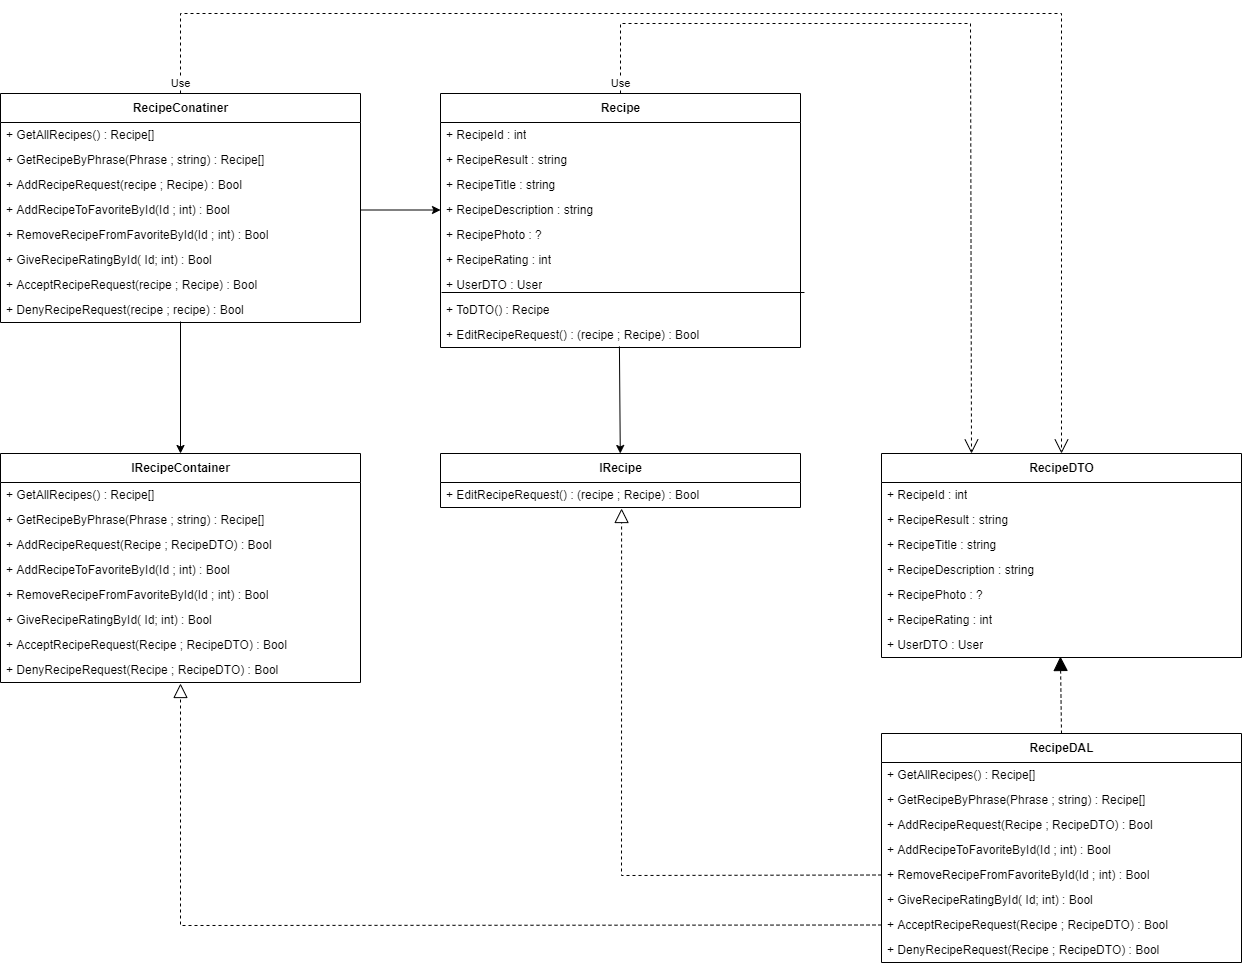

The diagram above was exported from draw.io. Its source (the exported page's mxGraphModel, read from the mxfile embedded in the PNG):
<mxGraphModel dx="2062" dy="2263" grid="1" gridSize="10" guides="1" tooltips="1" connect="1" arrows="1" fold="1" page="1" pageScale="1" pageWidth="827" pageHeight="1169" math="0" shadow="0">
  <root>
    <mxCell id="WIyWlLk6GJQsqaUBKTNV-0" />
    <mxCell id="WIyWlLk6GJQsqaUBKTNV-1" parent="WIyWlLk6GJQsqaUBKTNV-0" />
    <mxCell id="4uB7n1fK1TRH3J2Cva4R-0" value="RecipeDAL" style="swimlane;fontStyle=1;align=center;verticalAlign=middle;childLayout=stackLayout;horizontal=1;startSize=29;horizontalStack=0;resizeParent=1;resizeParentMax=0;resizeLast=0;collapsible=0;marginBottom=0;html=1;" vertex="1" parent="WIyWlLk6GJQsqaUBKTNV-1">
      <mxGeometry x="881" y="440" width="360" height="229" as="geometry" />
    </mxCell>
    <mxCell id="4uB7n1fK1TRH3J2Cva4R-2" value="+ GetAllRecipes() : Recipe[]" style="text;html=1;strokeColor=none;fillColor=none;align=left;verticalAlign=middle;spacingLeft=4;spacingRight=4;overflow=hidden;rotatable=0;points=[[0,0.5],[1,0.5]];portConstraint=eastwest;" vertex="1" parent="4uB7n1fK1TRH3J2Cva4R-0">
      <mxGeometry y="29" width="360" height="25" as="geometry" />
    </mxCell>
    <mxCell id="4uB7n1fK1TRH3J2Cva4R-3" value="+ GetRecipeByPhrase(Phrase ; string) : Recipe[]&amp;nbsp;" style="text;html=1;strokeColor=none;fillColor=none;align=left;verticalAlign=middle;spacingLeft=4;spacingRight=4;overflow=hidden;rotatable=0;points=[[0,0.5],[1,0.5]];portConstraint=eastwest;" vertex="1" parent="4uB7n1fK1TRH3J2Cva4R-0">
      <mxGeometry y="54" width="360" height="25" as="geometry" />
    </mxCell>
    <mxCell id="4uB7n1fK1TRH3J2Cva4R-5" value="+ AddRecipeRequest(Recipe ; RecipeDTO) : Bool" style="text;html=1;strokeColor=none;fillColor=none;align=left;verticalAlign=middle;spacingLeft=4;spacingRight=4;overflow=hidden;rotatable=0;points=[[0,0.5],[1,0.5]];portConstraint=eastwest;" vertex="1" parent="4uB7n1fK1TRH3J2Cva4R-0">
      <mxGeometry y="79" width="360" height="25" as="geometry" />
    </mxCell>
    <mxCell id="4uB7n1fK1TRH3J2Cva4R-7" value="+ AddRecipeToFavoriteById(Id ; int) : Bool" style="text;html=1;strokeColor=none;fillColor=none;align=left;verticalAlign=middle;spacingLeft=4;spacingRight=4;overflow=hidden;rotatable=0;points=[[0,0.5],[1,0.5]];portConstraint=eastwest;" vertex="1" parent="4uB7n1fK1TRH3J2Cva4R-0">
      <mxGeometry y="104" width="360" height="25" as="geometry" />
    </mxCell>
    <mxCell id="4uB7n1fK1TRH3J2Cva4R-8" value="+ RemoveRecipeFromFavoriteById(Id ; int) : Bool" style="text;html=1;strokeColor=none;fillColor=none;align=left;verticalAlign=middle;spacingLeft=4;spacingRight=4;overflow=hidden;rotatable=0;points=[[0,0.5],[1,0.5]];portConstraint=eastwest;" vertex="1" parent="4uB7n1fK1TRH3J2Cva4R-0">
      <mxGeometry y="129" width="360" height="25" as="geometry" />
    </mxCell>
    <mxCell id="4uB7n1fK1TRH3J2Cva4R-9" value="+ GiveRecipeRatingById( Id; int) : Bool" style="text;html=1;strokeColor=none;fillColor=none;align=left;verticalAlign=middle;spacingLeft=4;spacingRight=4;overflow=hidden;rotatable=0;points=[[0,0.5],[1,0.5]];portConstraint=eastwest;" vertex="1" parent="4uB7n1fK1TRH3J2Cva4R-0">
      <mxGeometry y="154" width="360" height="25" as="geometry" />
    </mxCell>
    <mxCell id="4uB7n1fK1TRH3J2Cva4R-4" value="+ AcceptRecipeRequest(Recipe ; RecipeDTO) : Bool" style="text;html=1;strokeColor=none;fillColor=none;align=left;verticalAlign=middle;spacingLeft=4;spacingRight=4;overflow=hidden;rotatable=0;points=[[0,0.5],[1,0.5]];portConstraint=eastwest;" vertex="1" parent="4uB7n1fK1TRH3J2Cva4R-0">
      <mxGeometry y="179" width="360" height="25" as="geometry" />
    </mxCell>
    <mxCell id="4uB7n1fK1TRH3J2Cva4R-6" value="+ DenyRecipeRequest(Recipe ; RecipeDTO) : Bool" style="text;html=1;strokeColor=none;fillColor=none;align=left;verticalAlign=middle;spacingLeft=4;spacingRight=4;overflow=hidden;rotatable=0;points=[[0,0.5],[1,0.5]];portConstraint=eastwest;" vertex="1" parent="4uB7n1fK1TRH3J2Cva4R-0">
      <mxGeometry y="204" width="360" height="25" as="geometry" />
    </mxCell>
    <mxCell id="4uB7n1fK1TRH3J2Cva4R-10" value="RecipeDTO" style="swimlane;fontStyle=1;align=center;verticalAlign=middle;childLayout=stackLayout;horizontal=1;startSize=29;horizontalStack=0;resizeParent=1;resizeParentMax=0;resizeLast=0;collapsible=0;marginBottom=0;html=1;" vertex="1" parent="WIyWlLk6GJQsqaUBKTNV-1">
      <mxGeometry x="881" y="160" width="360" height="204" as="geometry" />
    </mxCell>
    <mxCell id="4uB7n1fK1TRH3J2Cva4R-11" value="+ RecipeId : int" style="text;html=1;strokeColor=none;fillColor=none;align=left;verticalAlign=middle;spacingLeft=4;spacingRight=4;overflow=hidden;rotatable=0;points=[[0,0.5],[1,0.5]];portConstraint=eastwest;" vertex="1" parent="4uB7n1fK1TRH3J2Cva4R-10">
      <mxGeometry y="29" width="360" height="25" as="geometry" />
    </mxCell>
    <mxCell id="4uB7n1fK1TRH3J2Cva4R-19" value="+ RecipeResult : string" style="text;html=1;strokeColor=none;fillColor=none;align=left;verticalAlign=middle;spacingLeft=4;spacingRight=4;overflow=hidden;rotatable=0;points=[[0,0.5],[1,0.5]];portConstraint=eastwest;" vertex="1" parent="4uB7n1fK1TRH3J2Cva4R-10">
      <mxGeometry y="54" width="360" height="25" as="geometry" />
    </mxCell>
    <mxCell id="4uB7n1fK1TRH3J2Cva4R-12" value="+ RecipeTitle : string" style="text;html=1;strokeColor=none;fillColor=none;align=left;verticalAlign=middle;spacingLeft=4;spacingRight=4;overflow=hidden;rotatable=0;points=[[0,0.5],[1,0.5]];portConstraint=eastwest;" vertex="1" parent="4uB7n1fK1TRH3J2Cva4R-10">
      <mxGeometry y="79" width="360" height="25" as="geometry" />
    </mxCell>
    <mxCell id="4uB7n1fK1TRH3J2Cva4R-20" value="+ RecipeDescription : string" style="text;html=1;strokeColor=none;fillColor=none;align=left;verticalAlign=middle;spacingLeft=4;spacingRight=4;overflow=hidden;rotatable=0;points=[[0,0.5],[1,0.5]];portConstraint=eastwest;" vertex="1" parent="4uB7n1fK1TRH3J2Cva4R-10">
      <mxGeometry y="104" width="360" height="25" as="geometry" />
    </mxCell>
    <mxCell id="4uB7n1fK1TRH3J2Cva4R-22" value="+ RecipePhoto : ?" style="text;html=1;strokeColor=none;fillColor=none;align=left;verticalAlign=middle;spacingLeft=4;spacingRight=4;overflow=hidden;rotatable=0;points=[[0,0.5],[1,0.5]];portConstraint=eastwest;" vertex="1" parent="4uB7n1fK1TRH3J2Cva4R-10">
      <mxGeometry y="129" width="360" height="25" as="geometry" />
    </mxCell>
    <mxCell id="4uB7n1fK1TRH3J2Cva4R-23" value="+ RecipeRating : int" style="text;html=1;strokeColor=none;fillColor=none;align=left;verticalAlign=middle;spacingLeft=4;spacingRight=4;overflow=hidden;rotatable=0;points=[[0,0.5],[1,0.5]];portConstraint=eastwest;" vertex="1" parent="4uB7n1fK1TRH3J2Cva4R-10">
      <mxGeometry y="154" width="360" height="25" as="geometry" />
    </mxCell>
    <mxCell id="4uB7n1fK1TRH3J2Cva4R-21" value="+ UserDTO : User" style="text;html=1;strokeColor=none;fillColor=none;align=left;verticalAlign=middle;spacingLeft=4;spacingRight=4;overflow=hidden;rotatable=0;points=[[0,0.5],[1,0.5]];portConstraint=eastwest;" vertex="1" parent="4uB7n1fK1TRH3J2Cva4R-10">
      <mxGeometry y="179" width="360" height="25" as="geometry" />
    </mxCell>
    <mxCell id="4uB7n1fK1TRH3J2Cva4R-24" value="Recipe" style="swimlane;fontStyle=1;align=center;verticalAlign=middle;childLayout=stackLayout;horizontal=1;startSize=29;horizontalStack=0;resizeParent=1;resizeParentMax=0;resizeLast=0;collapsible=0;marginBottom=0;html=1;" vertex="1" parent="WIyWlLk6GJQsqaUBKTNV-1">
      <mxGeometry x="440" y="-200" width="360" height="254" as="geometry" />
    </mxCell>
    <mxCell id="4uB7n1fK1TRH3J2Cva4R-25" value="+ RecipeId : int" style="text;html=1;strokeColor=none;fillColor=none;align=left;verticalAlign=middle;spacingLeft=4;spacingRight=4;overflow=hidden;rotatable=0;points=[[0,0.5],[1,0.5]];portConstraint=eastwest;" vertex="1" parent="4uB7n1fK1TRH3J2Cva4R-24">
      <mxGeometry y="29" width="360" height="25" as="geometry" />
    </mxCell>
    <mxCell id="4uB7n1fK1TRH3J2Cva4R-26" value="+ RecipeResult : string" style="text;html=1;strokeColor=none;fillColor=none;align=left;verticalAlign=middle;spacingLeft=4;spacingRight=4;overflow=hidden;rotatable=0;points=[[0,0.5],[1,0.5]];portConstraint=eastwest;" vertex="1" parent="4uB7n1fK1TRH3J2Cva4R-24">
      <mxGeometry y="54" width="360" height="25" as="geometry" />
    </mxCell>
    <mxCell id="4uB7n1fK1TRH3J2Cva4R-27" value="+ RecipeTitle : string" style="text;html=1;strokeColor=none;fillColor=none;align=left;verticalAlign=middle;spacingLeft=4;spacingRight=4;overflow=hidden;rotatable=0;points=[[0,0.5],[1,0.5]];portConstraint=eastwest;" vertex="1" parent="4uB7n1fK1TRH3J2Cva4R-24">
      <mxGeometry y="79" width="360" height="25" as="geometry" />
    </mxCell>
    <mxCell id="4uB7n1fK1TRH3J2Cva4R-28" value="+ RecipeDescription : string" style="text;html=1;strokeColor=none;fillColor=none;align=left;verticalAlign=middle;spacingLeft=4;spacingRight=4;overflow=hidden;rotatable=0;points=[[0,0.5],[1,0.5]];portConstraint=eastwest;" vertex="1" parent="4uB7n1fK1TRH3J2Cva4R-24">
      <mxGeometry y="104" width="360" height="25" as="geometry" />
    </mxCell>
    <mxCell id="4uB7n1fK1TRH3J2Cva4R-29" value="+ RecipePhoto : ?" style="text;html=1;strokeColor=none;fillColor=none;align=left;verticalAlign=middle;spacingLeft=4;spacingRight=4;overflow=hidden;rotatable=0;points=[[0,0.5],[1,0.5]];portConstraint=eastwest;" vertex="1" parent="4uB7n1fK1TRH3J2Cva4R-24">
      <mxGeometry y="129" width="360" height="25" as="geometry" />
    </mxCell>
    <mxCell id="4uB7n1fK1TRH3J2Cva4R-30" value="+ RecipeRating : int" style="text;html=1;strokeColor=none;fillColor=none;align=left;verticalAlign=middle;spacingLeft=4;spacingRight=4;overflow=hidden;rotatable=0;points=[[0,0.5],[1,0.5]];portConstraint=eastwest;" vertex="1" parent="4uB7n1fK1TRH3J2Cva4R-24">
      <mxGeometry y="154" width="360" height="25" as="geometry" />
    </mxCell>
    <mxCell id="4uB7n1fK1TRH3J2Cva4R-31" value="+ UserDTO : User" style="text;html=1;strokeColor=none;fillColor=none;align=left;verticalAlign=middle;spacingLeft=4;spacingRight=4;overflow=hidden;rotatable=0;points=[[0,0.5],[1,0.5]];portConstraint=eastwest;" vertex="1" parent="4uB7n1fK1TRH3J2Cva4R-24">
      <mxGeometry y="179" width="360" height="25" as="geometry" />
    </mxCell>
    <mxCell id="4uB7n1fK1TRH3J2Cva4R-32" value="+ ToDTO() : Recipe" style="text;html=1;strokeColor=none;fillColor=none;align=left;verticalAlign=middle;spacingLeft=4;spacingRight=4;overflow=hidden;rotatable=0;points=[[0,0.5],[1,0.5]];portConstraint=eastwest;" vertex="1" parent="4uB7n1fK1TRH3J2Cva4R-24">
      <mxGeometry y="204" width="360" height="25" as="geometry" />
    </mxCell>
    <mxCell id="4uB7n1fK1TRH3J2Cva4R-33" value="+ EditRecipeRequest() : (recipe ; Recipe) : Bool&amp;nbsp;" style="text;html=1;strokeColor=none;fillColor=none;align=left;verticalAlign=middle;spacingLeft=4;spacingRight=4;overflow=hidden;rotatable=0;points=[[0,0.5],[1,0.5]];portConstraint=eastwest;" vertex="1" parent="4uB7n1fK1TRH3J2Cva4R-24">
      <mxGeometry y="229" width="360" height="25" as="geometry" />
    </mxCell>
    <mxCell id="4uB7n1fK1TRH3J2Cva4R-34" value="" style="endArrow=none;html=1;rounded=0;entryX=1.011;entryY=0.8;entryDx=0;entryDy=0;entryPerimeter=0;exitX=0.003;exitY=0.8;exitDx=0;exitDy=0;exitPerimeter=0;" edge="1" parent="4uB7n1fK1TRH3J2Cva4R-24" source="4uB7n1fK1TRH3J2Cva4R-31" target="4uB7n1fK1TRH3J2Cva4R-31">
      <mxGeometry width="50" height="50" relative="1" as="geometry">
        <mxPoint x="40" y="450" as="sourcePoint" />
        <mxPoint x="90" y="400" as="targetPoint" />
      </mxGeometry>
    </mxCell>
    <mxCell id="4uB7n1fK1TRH3J2Cva4R-50" value="RecipeConatiner" style="swimlane;fontStyle=1;align=center;verticalAlign=middle;childLayout=stackLayout;horizontal=1;startSize=29;horizontalStack=0;resizeParent=1;resizeParentMax=0;resizeLast=0;collapsible=0;marginBottom=0;html=1;" vertex="1" parent="WIyWlLk6GJQsqaUBKTNV-1">
      <mxGeometry y="-200" width="360" height="229" as="geometry" />
    </mxCell>
    <mxCell id="4uB7n1fK1TRH3J2Cva4R-51" value="+ GetAllRecipes() : Recipe[]" style="text;html=1;strokeColor=none;fillColor=none;align=left;verticalAlign=middle;spacingLeft=4;spacingRight=4;overflow=hidden;rotatable=0;points=[[0,0.5],[1,0.5]];portConstraint=eastwest;" vertex="1" parent="4uB7n1fK1TRH3J2Cva4R-50">
      <mxGeometry y="29" width="360" height="25" as="geometry" />
    </mxCell>
    <mxCell id="4uB7n1fK1TRH3J2Cva4R-52" value="+ GetRecipeByPhrase(Phrase ; string) : Recipe[]&amp;nbsp;" style="text;html=1;strokeColor=none;fillColor=none;align=left;verticalAlign=middle;spacingLeft=4;spacingRight=4;overflow=hidden;rotatable=0;points=[[0,0.5],[1,0.5]];portConstraint=eastwest;" vertex="1" parent="4uB7n1fK1TRH3J2Cva4R-50">
      <mxGeometry y="54" width="360" height="25" as="geometry" />
    </mxCell>
    <mxCell id="4uB7n1fK1TRH3J2Cva4R-53" value="+ AddRecipeRequest(recipe ; Recipe) : Bool" style="text;html=1;strokeColor=none;fillColor=none;align=left;verticalAlign=middle;spacingLeft=4;spacingRight=4;overflow=hidden;rotatable=0;points=[[0,0.5],[1,0.5]];portConstraint=eastwest;" vertex="1" parent="4uB7n1fK1TRH3J2Cva4R-50">
      <mxGeometry y="79" width="360" height="25" as="geometry" />
    </mxCell>
    <mxCell id="4uB7n1fK1TRH3J2Cva4R-54" value="+ AddRecipeToFavoriteById(Id ; int) : Bool" style="text;html=1;strokeColor=none;fillColor=none;align=left;verticalAlign=middle;spacingLeft=4;spacingRight=4;overflow=hidden;rotatable=0;points=[[0,0.5],[1,0.5]];portConstraint=eastwest;" vertex="1" parent="4uB7n1fK1TRH3J2Cva4R-50">
      <mxGeometry y="104" width="360" height="25" as="geometry" />
    </mxCell>
    <mxCell id="4uB7n1fK1TRH3J2Cva4R-55" value="+ RemoveRecipeFromFavoriteById(Id ; int) : Bool" style="text;html=1;strokeColor=none;fillColor=none;align=left;verticalAlign=middle;spacingLeft=4;spacingRight=4;overflow=hidden;rotatable=0;points=[[0,0.5],[1,0.5]];portConstraint=eastwest;" vertex="1" parent="4uB7n1fK1TRH3J2Cva4R-50">
      <mxGeometry y="129" width="360" height="25" as="geometry" />
    </mxCell>
    <mxCell id="4uB7n1fK1TRH3J2Cva4R-56" value="+ GiveRecipeRatingById( Id; int) : Bool" style="text;html=1;strokeColor=none;fillColor=none;align=left;verticalAlign=middle;spacingLeft=4;spacingRight=4;overflow=hidden;rotatable=0;points=[[0,0.5],[1,0.5]];portConstraint=eastwest;" vertex="1" parent="4uB7n1fK1TRH3J2Cva4R-50">
      <mxGeometry y="154" width="360" height="25" as="geometry" />
    </mxCell>
    <mxCell id="4uB7n1fK1TRH3J2Cva4R-57" value="+ AcceptRecipeRequest(recipe ; Recipe) : Bool" style="text;html=1;strokeColor=none;fillColor=none;align=left;verticalAlign=middle;spacingLeft=4;spacingRight=4;overflow=hidden;rotatable=0;points=[[0,0.5],[1,0.5]];portConstraint=eastwest;" vertex="1" parent="4uB7n1fK1TRH3J2Cva4R-50">
      <mxGeometry y="179" width="360" height="25" as="geometry" />
    </mxCell>
    <mxCell id="4uB7n1fK1TRH3J2Cva4R-58" value="+ DenyRecipeRequest(recipe ; recipe) : Bool" style="text;html=1;strokeColor=none;fillColor=none;align=left;verticalAlign=middle;spacingLeft=4;spacingRight=4;overflow=hidden;rotatable=0;points=[[0,0.5],[1,0.5]];portConstraint=eastwest;" vertex="1" parent="4uB7n1fK1TRH3J2Cva4R-50">
      <mxGeometry y="204" width="360" height="25" as="geometry" />
    </mxCell>
    <mxCell id="4uB7n1fK1TRH3J2Cva4R-68" value="IRecipeContainer" style="swimlane;fontStyle=1;align=center;verticalAlign=middle;childLayout=stackLayout;horizontal=1;startSize=29;horizontalStack=0;resizeParent=1;resizeParentMax=0;resizeLast=0;collapsible=0;marginBottom=0;html=1;" vertex="1" parent="WIyWlLk6GJQsqaUBKTNV-1">
      <mxGeometry y="160" width="360" height="229" as="geometry" />
    </mxCell>
    <mxCell id="4uB7n1fK1TRH3J2Cva4R-69" value="+ GetAllRecipes() : Recipe[]" style="text;html=1;strokeColor=none;fillColor=none;align=left;verticalAlign=middle;spacingLeft=4;spacingRight=4;overflow=hidden;rotatable=0;points=[[0,0.5],[1,0.5]];portConstraint=eastwest;" vertex="1" parent="4uB7n1fK1TRH3J2Cva4R-68">
      <mxGeometry y="29" width="360" height="25" as="geometry" />
    </mxCell>
    <mxCell id="4uB7n1fK1TRH3J2Cva4R-70" value="+ GetRecipeByPhrase(Phrase ; string) : Recipe[]&amp;nbsp;" style="text;html=1;strokeColor=none;fillColor=none;align=left;verticalAlign=middle;spacingLeft=4;spacingRight=4;overflow=hidden;rotatable=0;points=[[0,0.5],[1,0.5]];portConstraint=eastwest;" vertex="1" parent="4uB7n1fK1TRH3J2Cva4R-68">
      <mxGeometry y="54" width="360" height="25" as="geometry" />
    </mxCell>
    <mxCell id="4uB7n1fK1TRH3J2Cva4R-71" value="+ AddRecipeRequest(Recipe ; RecipeDTO) : Bool" style="text;html=1;strokeColor=none;fillColor=none;align=left;verticalAlign=middle;spacingLeft=4;spacingRight=4;overflow=hidden;rotatable=0;points=[[0,0.5],[1,0.5]];portConstraint=eastwest;" vertex="1" parent="4uB7n1fK1TRH3J2Cva4R-68">
      <mxGeometry y="79" width="360" height="25" as="geometry" />
    </mxCell>
    <mxCell id="4uB7n1fK1TRH3J2Cva4R-72" value="+ AddRecipeToFavoriteById(Id ; int) : Bool" style="text;html=1;strokeColor=none;fillColor=none;align=left;verticalAlign=middle;spacingLeft=4;spacingRight=4;overflow=hidden;rotatable=0;points=[[0,0.5],[1,0.5]];portConstraint=eastwest;" vertex="1" parent="4uB7n1fK1TRH3J2Cva4R-68">
      <mxGeometry y="104" width="360" height="25" as="geometry" />
    </mxCell>
    <mxCell id="4uB7n1fK1TRH3J2Cva4R-73" value="+ RemoveRecipeFromFavoriteById(Id ; int) : Bool" style="text;html=1;strokeColor=none;fillColor=none;align=left;verticalAlign=middle;spacingLeft=4;spacingRight=4;overflow=hidden;rotatable=0;points=[[0,0.5],[1,0.5]];portConstraint=eastwest;" vertex="1" parent="4uB7n1fK1TRH3J2Cva4R-68">
      <mxGeometry y="129" width="360" height="25" as="geometry" />
    </mxCell>
    <mxCell id="4uB7n1fK1TRH3J2Cva4R-74" value="+ GiveRecipeRatingById( Id; int) : Bool" style="text;html=1;strokeColor=none;fillColor=none;align=left;verticalAlign=middle;spacingLeft=4;spacingRight=4;overflow=hidden;rotatable=0;points=[[0,0.5],[1,0.5]];portConstraint=eastwest;" vertex="1" parent="4uB7n1fK1TRH3J2Cva4R-68">
      <mxGeometry y="154" width="360" height="25" as="geometry" />
    </mxCell>
    <mxCell id="4uB7n1fK1TRH3J2Cva4R-75" value="+ AcceptRecipeRequest(Recipe ; RecipeDTO) : Bool" style="text;html=1;strokeColor=none;fillColor=none;align=left;verticalAlign=middle;spacingLeft=4;spacingRight=4;overflow=hidden;rotatable=0;points=[[0,0.5],[1,0.5]];portConstraint=eastwest;" vertex="1" parent="4uB7n1fK1TRH3J2Cva4R-68">
      <mxGeometry y="179" width="360" height="25" as="geometry" />
    </mxCell>
    <mxCell id="4uB7n1fK1TRH3J2Cva4R-76" value="+ DenyRecipeRequest(Recipe ; RecipeDTO) : Bool" style="text;html=1;strokeColor=none;fillColor=none;align=left;verticalAlign=middle;spacingLeft=4;spacingRight=4;overflow=hidden;rotatable=0;points=[[0,0.5],[1,0.5]];portConstraint=eastwest;" vertex="1" parent="4uB7n1fK1TRH3J2Cva4R-68">
      <mxGeometry y="204" width="360" height="25" as="geometry" />
    </mxCell>
    <mxCell id="4uB7n1fK1TRH3J2Cva4R-77" value="IRecipe" style="swimlane;fontStyle=1;align=center;verticalAlign=middle;childLayout=stackLayout;horizontal=1;startSize=29;horizontalStack=0;resizeParent=1;resizeParentMax=0;resizeLast=0;collapsible=0;marginBottom=0;html=1;" vertex="1" parent="WIyWlLk6GJQsqaUBKTNV-1">
      <mxGeometry x="440" y="160" width="360" height="54" as="geometry" />
    </mxCell>
    <mxCell id="4uB7n1fK1TRH3J2Cva4R-86" value="+ EditRecipeRequest() : (recipe ; Recipe) : Bool&amp;nbsp;" style="text;html=1;strokeColor=none;fillColor=none;align=left;verticalAlign=middle;spacingLeft=4;spacingRight=4;overflow=hidden;rotatable=0;points=[[0,0.5],[1,0.5]];portConstraint=eastwest;" vertex="1" parent="4uB7n1fK1TRH3J2Cva4R-77">
      <mxGeometry y="29" width="360" height="25" as="geometry" />
    </mxCell>
    <mxCell id="4uB7n1fK1TRH3J2Cva4R-88" value="" style="endArrow=classic;html=1;rounded=0;entryX=0.5;entryY=0;entryDx=0;entryDy=0;exitX=0.5;exitY=0.96;exitDx=0;exitDy=0;exitPerimeter=0;" edge="1" parent="WIyWlLk6GJQsqaUBKTNV-1" source="4uB7n1fK1TRH3J2Cva4R-58" target="4uB7n1fK1TRH3J2Cva4R-68">
      <mxGeometry width="50" height="50" relative="1" as="geometry">
        <mxPoint x="90" y="110" as="sourcePoint" />
        <mxPoint x="140" y="60" as="targetPoint" />
      </mxGeometry>
    </mxCell>
    <mxCell id="4uB7n1fK1TRH3J2Cva4R-89" value="" style="endArrow=classic;html=1;rounded=0;exitX=0.497;exitY=0.96;exitDx=0;exitDy=0;exitPerimeter=0;" edge="1" parent="WIyWlLk6GJQsqaUBKTNV-1" source="4uB7n1fK1TRH3J2Cva4R-33" target="4uB7n1fK1TRH3J2Cva4R-77">
      <mxGeometry width="50" height="50" relative="1" as="geometry">
        <mxPoint x="620" y="60" as="sourcePoint" />
        <mxPoint x="190" y="170" as="targetPoint" />
      </mxGeometry>
    </mxCell>
    <mxCell id="4uB7n1fK1TRH3J2Cva4R-90" value="" style="endArrow=classic;html=1;rounded=0;exitX=1;exitY=0.5;exitDx=0;exitDy=0;entryX=0;entryY=0.5;entryDx=0;entryDy=0;" edge="1" parent="WIyWlLk6GJQsqaUBKTNV-1" source="4uB7n1fK1TRH3J2Cva4R-54" target="4uB7n1fK1TRH3J2Cva4R-28">
      <mxGeometry width="50" height="50" relative="1" as="geometry">
        <mxPoint x="628.9200000000001" y="63" as="sourcePoint" />
        <mxPoint x="629.7823880597016" y="170" as="targetPoint" />
      </mxGeometry>
    </mxCell>
    <mxCell id="4uB7n1fK1TRH3J2Cva4R-94" value="" style="endArrow=block;dashed=1;endFill=0;endSize=12;html=1;rounded=0;entryX=0.503;entryY=1.04;entryDx=0;entryDy=0;entryPerimeter=0;exitX=0;exitY=0.5;exitDx=0;exitDy=0;" edge="1" parent="WIyWlLk6GJQsqaUBKTNV-1" source="4uB7n1fK1TRH3J2Cva4R-8" target="4uB7n1fK1TRH3J2Cva4R-86">
      <mxGeometry width="160" relative="1" as="geometry">
        <mxPoint x="470" y="430" as="sourcePoint" />
        <mxPoint x="630" y="430" as="targetPoint" />
        <Array as="points">
          <mxPoint x="621" y="582" />
        </Array>
      </mxGeometry>
    </mxCell>
    <mxCell id="4uB7n1fK1TRH3J2Cva4R-95" value="" style="endArrow=block;dashed=1;endFill=0;endSize=12;html=1;rounded=0;exitX=0;exitY=0.5;exitDx=0;exitDy=0;" edge="1" parent="WIyWlLk6GJQsqaUBKTNV-1" source="4uB7n1fK1TRH3J2Cva4R-4">
      <mxGeometry width="160" relative="1" as="geometry">
        <mxPoint x="891" y="591.5" as="sourcePoint" />
        <mxPoint x="180" y="390" as="targetPoint" />
        <Array as="points">
          <mxPoint x="180" y="632" />
        </Array>
      </mxGeometry>
    </mxCell>
    <mxCell id="4uB7n1fK1TRH3J2Cva4R-97" value="" style="endArrow=block;dashed=1;endFill=1;endSize=12;html=1;rounded=0;strokeColor=default;exitX=0.5;exitY=0;exitDx=0;exitDy=0;entryX=0.497;entryY=0.96;entryDx=0;entryDy=0;entryPerimeter=0;" edge="1" parent="WIyWlLk6GJQsqaUBKTNV-1" source="4uB7n1fK1TRH3J2Cva4R-0" target="4uB7n1fK1TRH3J2Cva4R-21">
      <mxGeometry width="160" relative="1" as="geometry">
        <mxPoint x="690" y="450" as="sourcePoint" />
        <mxPoint x="1060" y="370" as="targetPoint" />
      </mxGeometry>
    </mxCell>
    <mxCell id="4uB7n1fK1TRH3J2Cva4R-98" value="Use" style="endArrow=open;endSize=12;dashed=1;html=1;rounded=0;strokeColor=default;exitX=0.5;exitY=0;exitDx=0;exitDy=0;entryX=0.5;entryY=0;entryDx=0;entryDy=0;" edge="1" parent="WIyWlLk6GJQsqaUBKTNV-1" source="4uB7n1fK1TRH3J2Cva4R-50" target="4uB7n1fK1TRH3J2Cva4R-10">
      <mxGeometry x="-0.9857" width="160" relative="1" as="geometry">
        <mxPoint x="270" y="-270" as="sourcePoint" />
        <mxPoint x="430" y="-270" as="targetPoint" />
        <Array as="points">
          <mxPoint x="180" y="-280" />
          <mxPoint x="1061" y="-280" />
        </Array>
        <mxPoint as="offset" />
      </mxGeometry>
    </mxCell>
    <mxCell id="4uB7n1fK1TRH3J2Cva4R-99" value="Use" style="endArrow=open;endSize=12;dashed=1;html=1;rounded=0;strokeColor=default;exitX=0.5;exitY=0;exitDx=0;exitDy=0;entryX=0.25;entryY=0;entryDx=0;entryDy=0;" edge="1" parent="WIyWlLk6GJQsqaUBKTNV-1" source="4uB7n1fK1TRH3J2Cva4R-24" target="4uB7n1fK1TRH3J2Cva4R-10">
      <mxGeometry x="-0.9765" width="160" relative="1" as="geometry">
        <mxPoint x="190" y="-190" as="sourcePoint" />
        <mxPoint x="1071" y="170" as="targetPoint" />
        <Array as="points">
          <mxPoint x="620" y="-270" />
          <mxPoint x="970" y="-270" />
        </Array>
        <mxPoint as="offset" />
      </mxGeometry>
    </mxCell>
  </root>
</mxGraphModel>